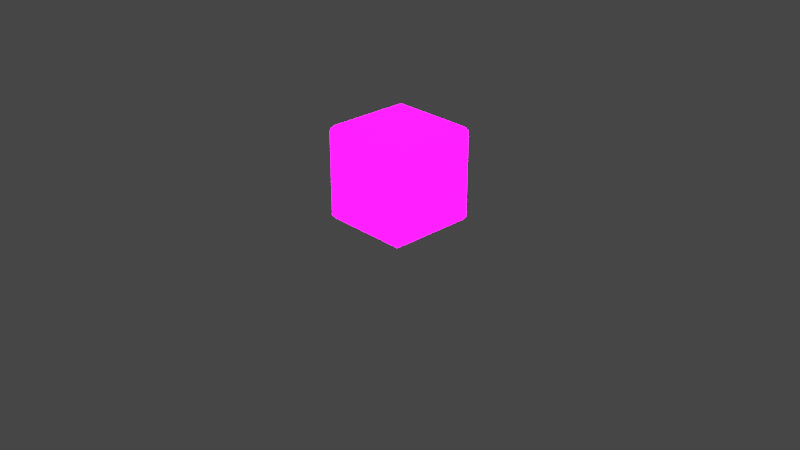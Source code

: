 # Source: WallCube.blend  (saved by Blender 3.6.11; exported with 4.5.12 LTS)
import bpy
from mathutils import Matrix  # noqa: F401  (used for matrix-valued properties, if any)

bpy.ops.wm.read_factory_settings(use_empty=True)
scene = bpy.context.scene
scene.name = 'Scene'

# ---- collections
col_collection = bpy.data.collections.new('Collection'); scene.collection.children.link(col_collection)
col_extras = bpy.data.collections.new('Extras'); scene.collection.children.link(col_extras)
col_export = bpy.data.collections.new('Export'); scene.collection.children.link(col_export)

# ---- images (referenced by path relative to the original .blend; pixels are not part of the script)
import os
ASSET_DIR = os.environ.get("B2B_ASSET_DIR", "")  # directory of the original .blend (textures are referenced by path, not embedded)
HERE = os.path.dirname(os.path.abspath(__file__))  # packed textures are extracted next to this script under _unpacked/

def load_image(name, relpath, width, height, colorspace="sRGB"):
    """Load a texture the original file referenced (path relative to the .blend, or extracted next to this script)."""
    p = next((c for c in (os.path.join(HERE, relpath), os.path.join(ASSET_DIR, relpath)) if relpath and os.path.exists(c)), "")
    if p:
        img = bpy.data.images.load(p, check_existing=True)
        img.name = name
    else:  # same state as the original file: an image datablock whose file is absent (Cycles renders it pink)
        img = bpy.data.images.new(name, width, height)
        img.source = "FILE"
        img.filepath = "//" + (relpath or name)
    img.colorspace_settings.name = colorspace
    return img
img_imphenziapixpal_emission_png = load_image('ImphenziaPixPal_Emission.png', 'ImphenziaPixPal_Emission.png', 1024, 1024, 'sRGB')
img_imphenziapixpal_attributes_png = load_image('ImphenziaPixPal_Attributes.png', 'ImphenziaPixPal_Attributes.png', 1024, 1024, 'sRGB')
img_imphenziapixpal_basecolor_png = load_image('ImphenziaPixPal_BaseColor.png', 'ImphenziaPixPal_BaseColor.png', 1024, 1024, 'sRGB')

# ---- materials (node trees are filled in below, after node groups)
mat_imphenziapixpal_001 = bpy.data.materials.new('ImphenziaPixPal.001')
mat_imphenziapixpal_001.alpha_threshold = 0.0
mat_imphenziapixpal_001.use_transparent_shadow = False
mat_imphenziapixpal_001.roughness = 0.5
mat_imphenziapixpal_001.line_color = (0.0, 0.0, 0.0, 1.0)

# ---- material node trees
mat_imphenziapixpal_001.use_nodes = True; mat_imphenziapixpal_001.node_tree.nodes.clear()
_N = mat_imphenziapixpal_001.node_tree.nodes; _L = mat_imphenziapixpal_001.node_tree.links
n0 = _N.new('ShaderNodeOutputMaterial'); n0.name = 'Material Output'; n0.location = (2687, 904)
n1 = _N.new('ShaderNodeBsdfPrincipled'); n1.name = 'Principled BSDF'; n1.location = (2220, 1074)
n1.distribution = 'GGX'
n1.subsurface_method = 'RANDOM_WALK_SKIN'
n1.inputs[3].default_value = 1.45
n1.inputs[13].default_value = 0.1412
n1.inputs[28].default_value = 20.0
n2 = _N.new('ShaderNodeMath'); n2.name = 'Math'; n2.location = (1892, 744)
n2.operation = 'SUBTRACT'
n2.inputs[0].default_value = 1.0
n3 = _N.new('ShaderNodeMath'); n3.name = 'Math.003'; n3.location = (926, 312)
n3.operation = 'MULTIPLY'
n4 = _N.new('ShaderNodeMath'); n4.name = 'Math.002'; n4.location = (554, 193)
n4.operation = 'DIVIDE'
n4.inputs[1].default_value = 36.0
n5 = _N.new('ShaderNodeSeparateColor'); n5.name = 'Separate Color'; n5.location = (538, 598)
n6 = _N.new('ShaderNodeMath'); n6.name = 'Math.001'; n6.location = (1201, 841)
n6.operation = 'SUBTRACT'
n7 = _N.new('ShaderNodeSeparateXYZ'); n7.name = 'Separate XYZ'; n7.location = (963, 968)
n8 = _N.new('ShaderNodeCombineXYZ'); n8.name = 'Combine XYZ'; n8.location = (1473, 992)
n9 = _N.new('ShaderNodeTexCoord'); n9.name = 'Texture Coordinate'; n9.location = (727, 942)
n10 = _N.new('ShaderNodeTexImage'); n10.name = 'Image Texture'; n10.location = (1803, 498)
n10.image = img_imphenziapixpal_emission_png
n10.interpolation = 'Closest'
n11 = _N.new('ShaderNodeTexImage'); n11.name = 'Image Texture.003'; n11.location = (205, 499)
n11.image = img_imphenziapixpal_attributes_png
n11.interpolation = 'Closest'
n12 = _N.new('ShaderNodeTexImage'); n12.name = 'Image Texture.002'; n12.location = (1808, 1182)
n12.image = img_imphenziapixpal_basecolor_png
n12.interpolation = 'Closest'
n13 = _N.new('ShaderNodeValue'); n13.name = 'Value'; n13.location = (357, 115)
n13.outputs[0].default_value = 1.0
_L.new(n1.outputs[0], n0.inputs[0])
_L.new(n10.outputs[0], n1.inputs[27])
_L.new(n11.outputs[0], n5.inputs[0])
_L.new(n5.outputs[1], n2.inputs[1])
_L.new(n2.outputs[0], n1.inputs[2])
_L.new(n5.outputs[0], n1.inputs[1])
_L.new(n12.outputs[0], n1.inputs[0])
_L.new(n13.outputs[0], n4.inputs[0])
_L.new(n9.outputs[2], n7.inputs[0])
_L.new(n7.outputs[0], n8.inputs[0])
_L.new(n7.outputs[2], n8.inputs[2])
_L.new(n7.outputs[1], n6.inputs[0])
_L.new(n6.outputs[0], n8.inputs[1])
_L.new(n8.outputs[0], n12.inputs[0])
_L.new(n4.outputs[0], n3.inputs[0])
_L.new(n5.outputs[2], n3.inputs[1])
_L.new(n3.outputs[0], n6.inputs[1])
_L.new(n8.outputs[0], n10.inputs[0])
n0.is_active_output = True

# ---- world
world_world = bpy.data.worlds.new('World'); scene.world = world_world
world_world.use_nodes = True; world_world.node_tree.nodes.clear()
_N = world_world.node_tree.nodes; _L = world_world.node_tree.links
n0 = _N.new('ShaderNodeOutputWorld'); n0.name = 'World Output'; n0.location = (300, 300)
n1 = _N.new('ShaderNodeBackground'); n1.name = 'Background'; n1.location = (10, 300)
n1.inputs[0].default_value = (0.05088, 0.05088, 0.05088, 1.0)
_L.new(n1.outputs[0], n0.inputs[0])
n0.is_active_output = True
world_world.color = (0.05088, 0.05088, 0.05088)
world_world.use_sun_shadow = False
world_world.sun_shadow_jitter_overblur = 0.0

# ---- cameras
cam_camera = bpy.data.cameras.new('Camera')
cam_camera.clip_end = 100.0
cam_camera.ortho_scale = 7.314

# ---- lights
light_light = bpy.data.lights.new('Light', 'POINT')
light_light.transmission_factor = 0.0
light_light.energy = 1000.0
light_light.shadow_soft_size = 0.1
light_light.shadow_maximum_resolution = 0.006
light_light.use_absolute_resolution = True

# ---- meshes
me_cube_001 = bpy.data.meshes.new('Cube.001')
me_cube_001.from_pydata([(-0.4514, -0.4514, 0.5), (-0.5, -0.4514, 0.4514), (-0.4514, -0.5, 0.4514), (-0.5, -0.4514, -0.4514), (-0.4514, -0.4514, -0.5), (-0.4514, -0.5, -0.4514), (0.4514, -0.4514, 0.5), (0.4514, -0.5, 0.4514), (0.5, -0.4514, 0.4514), (0.4514, -0.4514, -0.5), (0.5, -0.4514, -0.4514), (0.4514, -0.5, -0.4514), (-0.4514, 0.4514, 0.5), (-0.4514, 0.5, 0.4514), (-0.5, 0.4514, 0.4514), (-0.4514, 0.4514, -0.5), (-0.5, 0.4514, -0.4514), (-0.4514, 0.5, -0.4514), (0.4514, 0.4514, 0.5), (0.5, 0.4514, 0.4514), (0.4514, 0.5, 0.4514), (0.4514, 0.4514, -0.5), (0.4514, 0.5, -0.4514), (0.5, 0.4514, -0.4514)], [], [(14, 16, 3, 1), (20, 22, 17, 13), (21, 9, 4, 15), (2, 5, 11, 7), (8, 10, 23, 19), (0, 1, 2), (3, 4, 5), (6, 7, 8), (9, 10, 11), (12, 13, 14), (15, 16, 17), (18, 19, 20), (21, 22, 23), (6, 0, 2, 7), (1, 3, 5, 2), (4, 9, 11, 5), (10, 8, 7, 11), (18, 6, 8, 19), (9, 21, 23, 10), (22, 20, 19, 23), (12, 18, 20, 13), (21, 15, 17, 22), (16, 14, 13, 17), (0, 12, 14, 1), (15, 4, 3, 16), (6, 18, 12, 0)])
_uv = me_cube_001.uv_layers.new(name='UVMap')
_uv.uv.foreach_set('vector', [0.6054, 0.05874, 0.6054, 0.05874, 0.6054, 0.05874, 0.6054, 0.05874, 0.6054, 0.05874, 0.6054, 0.05874, 0.6054, 0.05874, 0.6054, 0.05874, 0.6054, 0.05874, 0.6054, 0.05874, 0.6054, 0.05874, 0.6054, 0.05874, 0.6054, 0.05874, 0.6054, 0.05874, 0.6054, 0.05874, 0.6054, 0.05874, 0.6054, 0.05874, 0.6054, 0.05874, 0.6054, 0.05874, 0.6054, 0.05874, 0.6054, 0.05874, 0.6054, 0.05874, 0.6054, 0.05874, 0.6054, 0.05874, 0.6054, 0.05874, 0.6054, 0.05874, 0.6054, 0.05874, 0.6054, 0.05874, 0.6054, 0.05874, 0.6054, 0.05874, 0.6054, 0.05874, 0.6054, 0.05874, 0.6054, 0.05874, 0.6054, 0.05874, 0.6054, 0.05874, 0.6054, 0.05874, 0.6054, 0.05874, 0.6054, 0.05874, 0.6054, 0.05874, 0.6054, 0.05874, 0.6054, 0.05874, 0.6054, 0.05874, 0.6054, 0.05874, 0.6054, 0.05874, 0.6054, 0.05874, 0.6054, 0.05874, 0.6054, 0.05874, 0.6054, 0.05874, 0.6054, 0.05874, 0.6054, 0.05874, 0.6054, 0.05874, 0.6054, 0.05874, 0.6054, 0.05874, 0.6054, 0.05874, 0.6054, 0.05874, 0.6054, 0.05874, 0.6054, 0.05874, 0.6054, 0.05874, 0.6054, 0.05874, 0.6054, 0.05874, 0.6054, 0.05874, 0.6054, 0.05874, 0.6054, 0.05874, 0.6054, 0.05874, 0.6054, 0.05874, 0.6054, 0.05874, 0.6054, 0.05874, 0.6054, 0.05874, 0.6054, 0.05874, 0.6054, 0.05874, 0.6054, 0.05874, 0.6054, 0.05874, 0.6054, 0.05874, 0.6054, 0.05874, 0.6054, 0.05874, 0.6054, 0.05874, 0.6054, 0.05874, 0.6054, 0.05874, 0.6054, 0.05874, 0.6054, 0.05874, 0.6054, 0.05874, 0.6054, 0.05874, 0.6054, 0.05874, 0.6054, 0.05874, 0.6054, 0.05874, 0.6054, 0.05874, 0.6054, 0.05874, 0.6054, 0.05874, 0.6054, 0.05874, 0.6054, 0.05874, 0.6054, 0.05874, 0.6054, 0.05874, 0.6054, 0.05874, 0.6054, 0.05874, 0.6054, 0.05874, 0.6054, 0.05874])
me_cube_001.materials.append(mat_imphenziapixpal_001)
me_cube_001.update()

# ---- objects
ob_camera = bpy.data.objects.new('Camera', cam_camera)
ob_light = bpy.data.objects.new('Light', light_light)
ob_wallcube = bpy.data.objects.new('WallCube', me_cube_001)

# ---- transforms, parenting, visibility, modifiers, constraints
ob_camera.location = (7.359, -6.926, 4.958)
ob_camera.rotation_euler = (1.109, 0.0, 0.8149)
ob_camera.lock_rotations_4d = False
ob_camera.empty_display_type = 'ARROWS'
ob_camera.color = (0.0, 0.0, 0.0, 0.0)
ob_camera.display_type = 'WIRE'
ob_camera.lineart.crease_threshold = 0.0
ob_light.location = (4.076, 1.005, 5.904)
ob_light.rotation_euler = (0.6503, 0.05522, 1.866)
ob_light.lock_rotations_4d = False
ob_light.empty_display_type = 'ARROWS'
ob_light.color = (0.0, 0.0, 0.0, 0.0)
ob_light.lineart.crease_threshold = 0.0
ob_wallcube.location = (3.714e-08, 0.0, 0.5)
ob_wallcube.rotation_euler = (-3.142, 1.038e-14, 1.571)

# ---- collection membership
col_extras.objects.link(ob_camera)
col_extras.objects.link(ob_light)
col_export.objects.link(ob_wallcube)

# ---- scene / render settings (as saved in the file)
scene.camera = ob_camera
scene.frame_start = 1; scene.frame_end = 250; scene.frame_set(1)
scene.render.engine = 'BLENDER_EEVEE_NEXT'
scene.cycles.sampling_pattern = 'TABULATED_SOBOL'
scene.view_settings.view_transform = 'Filmic'
bpy.context.view_layer.update()
